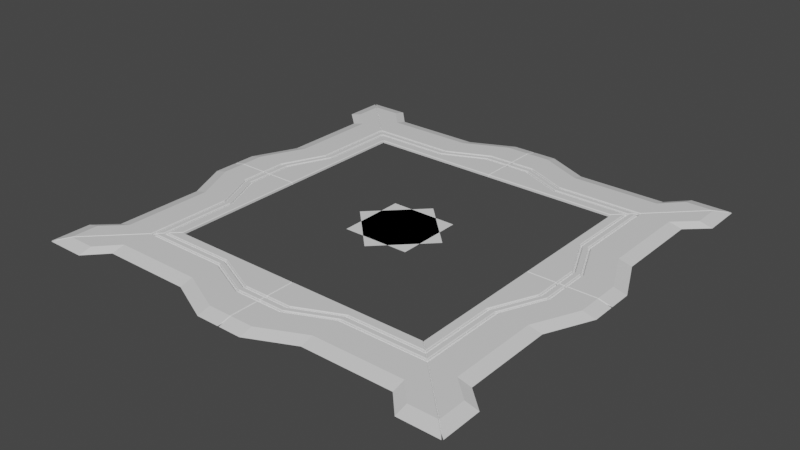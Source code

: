 # Source: 8x8_Trim_Square_1b.blend  (saved by Blender 3.0.42; exported with 4.5.12 LTS)
import bpy
from mathutils import Matrix  # noqa: F401  (used for matrix-valued properties, if any)

bpy.ops.wm.read_factory_settings(use_empty=True)
scene = bpy.context.scene
scene.name = 'Scene'

# ---- collections
col_collection = bpy.data.collections.new('Collection'); scene.collection.children.link(col_collection)
col_cutt = bpy.data.collections.new('cutt'); scene.collection.children.link(col_cutt)

# ---- materials (node trees are filled in below, after node groups)
mat_material = bpy.data.materials.new('Material')
mat_material.alpha_threshold = 0.0
mat_material.use_transparent_shadow = False
mat_material.line_color = (0.0, 0.0, 0.0, 1.0)

# ---- material node trees
mat_material.use_nodes = True; mat_material.node_tree.nodes.clear()
_N = mat_material.node_tree.nodes; _L = mat_material.node_tree.links
n0 = _N.new('ShaderNodeOutputMaterial'); n0.name = 'Material Output'; n0.location = (300, 300)
n1 = _N.new('ShaderNodeBsdfPrincipled'); n1.name = 'Principled BSDF'; n1.location = (10, 300)
n1.distribution = 'GGX'
n1.subsurface_method = 'RANDOM_WALK_SKIN'
n1.inputs[2].default_value = 0.4
n1.inputs[3].default_value = 1.45
n1.inputs[27].default_value = (0.0, 0.0, 0.0, 1.0)
n1.inputs[28].default_value = 1.0
_L.new(n1.outputs[0], n0.inputs[0])
n0.is_active_output = True

# ---- world
world_world = bpy.data.worlds.new('World'); scene.world = world_world
world_world.use_nodes = True; world_world.node_tree.nodes.clear()
_N = world_world.node_tree.nodes; _L = world_world.node_tree.links
n0 = _N.new('ShaderNodeOutputWorld'); n0.name = 'World Output'; n0.location = (300, 300)
n1 = _N.new('ShaderNodeBackground'); n1.name = 'Background'; n1.location = (10, 300)
n1.inputs[0].default_value = (0.05088, 0.05088, 0.05088, 1.0)
_L.new(n1.outputs[0], n0.inputs[0])
n0.is_active_output = True
world_world.color = (0.05088, 0.05088, 0.05088)
world_world.use_sun_shadow = False
world_world.sun_shadow_jitter_overblur = 0.0

# ---- meshes
me_cube = bpy.data.meshes.new('Cube')
me_cube.from_pydata([(6.0, 10.0, 0.1), (6.4, 10.4, 1.49e-08), (4.0, 8.0, 0.1), (4.0, 8.0, 1.49e-08), (0.0, 10.0, 0.1), (0.0, 10.4, 1.49e-08), (0.0, 8.0, 0.1), (0.0, 8.0, 1.49e-08), (0.0, 9.4, 1.49e-08), (5.4, 9.4, 0.1), (0.0, 9.4, 0.1), (5.4, 9.4, 1.49e-08), (2.0, 9.4, 0.1), (5.18, 10.0, 0.1), (0.7, 10.0, 0.1), (0.7, 10.4, 1.49e-08), (5.18, 10.4, 1.49e-08), (2.0, 9.8, 1.49e-08), (4.623, 9.4, 0.1), (4.623, 9.8, 1.49e-08), (4.623, 8.623, 1.49e-08), (4.623, 8.623, 0.1), (2.0, 8.0, 0.1), (2.0, 8.0, 1.49e-08)], [], [(8, 10, 4, 5), (6, 7, 23, 22), (11, 9, 21, 20), (1, 0, 9, 11), (0, 1, 16, 13), (5, 4, 14, 15), (7, 6, 10, 8), (19, 16, 1, 11, 20), (7, 8, 5, 15, 17, 23), (19, 17, 12, 18), (14, 12, 17, 15), (16, 19, 18, 13), (18, 21, 9, 0, 13), (20, 21, 2, 3), (10, 6, 22, 12, 14, 4), (23, 17, 19, 20, 3), (12, 22, 2, 21, 18), (22, 23, 3, 2)])
_uv = me_cube.uv_layers.new(name='UVMap')
_uv.uv.foreach_set('vector', [0.375, 0.175, 0.625, 0.175, 0.625, 0.25, 0.375, 0.25, 0.625, 1.0, 0.375, 1.0, 0.375, 0.875, 0.625, 0.875, 0.375, 0.575, 0.625, 0.575, 0.625, 0.6722, 0.375, 0.6722, 0.375, 0.5, 0.625, 0.5, 0.625, 0.575, 0.375, 0.575, 0.625, 0.5, 0.375, 0.5, 0.375, 0.4658, 0.625, 0.4658, 0.375, 0.25, 0.625, 0.25, 0.625, 0.2792, 0.375, 0.2792, 0.375, 0.0, 0.625, 0.0, 0.625, 0.175, 0.375, 0.175, 0.339, 0.575, 0.3408, 0.5, 0.375, 0.5, 0.375, 0.575, 0.375, 0.6722, 0.125, 0.75, 0.125, 0.575, 0.125, 0.5, 0.1542, 0.5, 0.2176, 0.575, 0.25, 0.75, 0.475, 0.0, 0.475, 0.25, 0.525, 0.25, 0.525, 0.0, 0.525, 0.5, 0.525, 0.25, 0.475, 0.25, 0.475, 0.5, 0.475, 0.9015, 0.475, 1.0, 0.525, 1.0, 0.525, 0.9015, 0.661, 0.575, 0.625, 0.6722, 0.625, 0.575, 0.625, 0.5, 0.6592, 0.5, 0.375, 0.6722, 0.625, 0.6722, 0.625, 0.75, 0.375, 0.75, 0.875, 0.575, 0.875, 0.75, 0.75, 0.75, 0.7824, 0.575, 0.8458, 0.5, 0.875, 0.5, 0.25, 0.75, 0.2176, 0.575, 0.339, 0.575, 0.375, 0.6722, 0.375, 0.75, 0.7824, 0.575, 0.75, 0.75, 0.625, 0.75, 0.625, 0.6722, 0.661, 0.575, 0.625, 0.875, 0.375, 0.875, 0.375, 0.75, 0.625, 0.75])
me_cube.materials.append(mat_material)
me_cube.use_remesh_preserve_volume = False
me_cube.use_remesh_preserve_attributes = False
me_cube.use_mirror_vertex_groups = False
me_cube.update()
me_plane = bpy.data.meshes.new('Plane')
me_plane.from_pydata([(-1.0, -1.0, 0.0), (1.0, -1.0, 0.0), (-1.0, 1.0, 0.0), (1.0, 1.0, 0.0)], [], [(0, 1, 3, 2)])
_uv = me_plane.uv_layers.new(name='UVMap')
_uv.uv.foreach_set('vector', [0.0, 0.0, 1.0, 0.0, 1.0, 1.0, 0.0, 1.0])
me_plane.use_remesh_fix_poles = True
me_plane.use_remesh_preserve_attributes = False
me_plane.update()
me_plane_001 = bpy.data.meshes.new('Plane.001')
me_plane_001.from_pydata([(-1.0, -1.0, 0.0), (1.0, -1.0, 0.0), (-1.0, 1.0, 0.0), (1.0, 1.0, 0.0)], [], [(0, 1, 3, 2)])
_uv = me_plane_001.uv_layers.new(name='UVMap')
_uv.uv.foreach_set('vector', [0.0, 0.0, 1.0, 0.0, 1.0, 1.0, 0.0, 1.0])
me_plane_001.use_remesh_fix_poles = True
me_plane_001.use_remesh_preserve_attributes = False
me_plane_001.update()
me_cylinder = bpy.data.meshes.new('Cylinder')
me_cylinder.from_pydata([(1.907e-06, 0.5, -1.0), (1.907e-06, 0.5, 1.0), (0.3536, 0.3536, -1.0), (0.3536, 0.3536, 1.0), (0.5, -2.384e-07, -1.0), (0.5, -2.384e-07, 1.0), (0.3536, -0.3536, -1.0), (0.3536, -0.3536, 1.0), (1.907e-06, -0.5, -1.0), (1.907e-06, -0.5, 1.0), (-0.3536, -0.3536, -1.0), (-0.3536, -0.3536, 1.0), (-0.5, -2.384e-07, -1.0), (-0.5, -2.384e-07, 1.0), (-0.3536, 0.3536, -1.0), (-0.3536, 0.3536, 1.0), (13.18, -5.554, -1.0), (13.18, -5.554, 1.0), (13.54, -5.7, -1.0), (13.54, -5.7, 1.0), (13.68, -6.054, -1.0), (13.68, -6.054, 1.0), (13.54, -6.407, -1.0), (13.54, -6.407, 1.0), (13.18, -6.554, -1.0), (13.18, -6.554, 1.0), (12.83, -6.407, -1.0), (12.83, -6.407, 1.0), (12.68, -6.054, -1.0), (12.68, -6.054, 1.0), (12.83, -5.7, -1.0), (12.83, -5.7, 1.0), (45.01, -5.749, -1.0), (45.01, -5.749, 1.0), (45.37, -5.896, -1.0), (45.37, -5.896, 1.0), (45.51, -6.249, -1.0), (45.51, -6.249, 1.0), (45.37, -6.603, -1.0), (45.37, -6.603, 1.0), (45.01, -6.749, -1.0), (45.01, -6.749, 1.0), (44.66, -6.603, -1.0), (44.66, -6.603, 1.0), (44.51, -6.249, -1.0), (44.51, -6.249, 1.0), (44.66, -5.896, -1.0), (44.66, -5.896, 1.0), (54.09, 1.184, -1.0), (54.09, 1.184, 1.0), (54.45, 1.037, -1.0), (54.45, 1.037, 1.0), (54.59, 0.6835, -1.0), (54.59, 0.6835, 1.0), (54.45, 0.33, -1.0), (54.45, 0.33, 1.0), (54.09, 0.1835, -1.0), (54.09, 0.1835, 1.0), (53.74, 0.33, -1.0), (53.74, 0.33, 1.0), (53.59, 0.6835, -1.0), (53.59, 0.6835, 1.0), (53.74, 1.037, -1.0), (53.74, 1.037, 1.0)], [], [(0, 1, 3, 2), (2, 3, 5, 4), (4, 5, 7, 6), (6, 7, 9, 8), (8, 9, 11, 10), (10, 11, 13, 12), (3, 1, 15, 13, 11, 9, 7, 5), (12, 13, 15, 14), (14, 15, 1, 0), (0, 2, 4, 6, 8, 10, 12, 14), (16, 17, 19, 18), (18, 19, 21, 20), (20, 21, 23, 22), (22, 23, 25, 24), (24, 25, 27, 26), (26, 27, 29, 28), (19, 17, 31, 29, 27, 25, 23, 21), (28, 29, 31, 30), (30, 31, 17, 16), (16, 18, 20, 22, 24, 26, 28, 30), (32, 33, 35, 34), (34, 35, 37, 36), (36, 37, 39, 38), (38, 39, 41, 40), (40, 41, 43, 42), (42, 43, 45, 44), (35, 33, 47, 45, 43, 41, 39, 37), (44, 45, 47, 46), (46, 47, 33, 32), (32, 34, 36, 38, 40, 42, 44, 46), (48, 49, 51, 50), (50, 51, 53, 52), (52, 53, 55, 54), (54, 55, 57, 56), (56, 57, 59, 58), (58, 59, 61, 60), (51, 49, 63, 61, 59, 57, 55, 53), (60, 61, 63, 62), (62, 63, 49, 48), (48, 50, 52, 54, 56, 58, 60, 62)])
_uv = me_cylinder.uv_layers.new(name='UVMap')
_uv.uv.foreach_set('vector', [1.0, 0.5, 1.0, 1.0, 0.875, 1.0, 0.875, 0.5, 0.875, 0.5, 0.875, 1.0, 0.75, 1.0, 0.75, 0.5, 0.75, 0.5, 0.75, 1.0, 0.625, 1.0, 0.625, 0.5, 0.625, 0.5, 0.625, 1.0, 0.5, 1.0, 0.5, 0.5, 0.5, 0.5, 0.5, 1.0, 0.375, 1.0, 0.375, 0.5, 0.375, 0.5, 0.375, 1.0, 0.25, 1.0, 0.25, 0.5, 0.4197, 0.4197, 0.25, 0.49, 0.08029, 0.4197, 0.01, 0.25, 0.08029, 0.08029, 0.25, 0.01, 0.4197, 0.08029, 0.49, 0.25, 0.25, 0.5, 0.25, 1.0, 0.125, 1.0, 0.125, 0.5, 0.125, 0.5, 0.125, 1.0, 0.0, 1.0, 0.0, 0.5, 0.75, 0.49, 0.9197, 0.4197, 0.99, 0.25, 0.9197, 0.08029, 0.75, 0.01, 0.5803, 0.08029, 0.51, 0.25, 0.5803, 0.4197, 1.0, 0.5, 1.0, 1.0, 0.875, 1.0, 0.875, 0.5, 0.875, 0.5, 0.875, 1.0, 0.75, 1.0, 0.75, 0.5, 0.75, 0.5, 0.75, 1.0, 0.625, 1.0, 0.625, 0.5, 0.625, 0.5, 0.625, 1.0, 0.5, 1.0, 0.5, 0.5, 0.5, 0.5, 0.5, 1.0, 0.375, 1.0, 0.375, 0.5, 0.375, 0.5, 0.375, 1.0, 0.25, 1.0, 0.25, 0.5, 0.4197, 0.4197, 0.25, 0.49, 0.08029, 0.4197, 0.01, 0.25, 0.08029, 0.08029, 0.25, 0.01, 0.4197, 0.08029, 0.49, 0.25, 0.25, 0.5, 0.25, 1.0, 0.125, 1.0, 0.125, 0.5, 0.125, 0.5, 0.125, 1.0, 0.0, 1.0, 0.0, 0.5, 0.75, 0.49, 0.9197, 0.4197, 0.99, 0.25, 0.9197, 0.08029, 0.75, 0.01, 0.5803, 0.08029, 0.51, 0.25, 0.5803, 0.4197, 1.0, 0.5, 1.0, 1.0, 0.875, 1.0, 0.875, 0.5, 0.875, 0.5, 0.875, 1.0, 0.75, 1.0, 0.75, 0.5, 0.75, 0.5, 0.75, 1.0, 0.625, 1.0, 0.625, 0.5, 0.625, 0.5, 0.625, 1.0, 0.5, 1.0, 0.5, 0.5, 0.5, 0.5, 0.5, 1.0, 0.375, 1.0, 0.375, 0.5, 0.375, 0.5, 0.375, 1.0, 0.25, 1.0, 0.25, 0.5, 0.4197, 0.4197, 0.25, 0.49, 0.08029, 0.4197, 0.01, 0.25, 0.08029, 0.08029, 0.25, 0.01, 0.4197, 0.08029, 0.49, 0.25, 0.25, 0.5, 0.25, 1.0, 0.125, 1.0, 0.125, 0.5, 0.125, 0.5, 0.125, 1.0, 0.0, 1.0, 0.0, 0.5, 0.75, 0.49, 0.9197, 0.4197, 0.99, 0.25, 0.9197, 0.08029, 0.75, 0.01, 0.5803, 0.08029, 0.51, 0.25, 0.5803, 0.4197, 1.0, 0.5, 1.0, 1.0, 0.875, 1.0, 0.875, 0.5, 0.875, 0.5, 0.875, 1.0, 0.75, 1.0, 0.75, 0.5, 0.75, 0.5, 0.75, 1.0, 0.625, 1.0, 0.625, 0.5, 0.625, 0.5, 0.625, 1.0, 0.5, 1.0, 0.5, 0.5, 0.5, 0.5, 0.5, 1.0, 0.375, 1.0, 0.375, 0.5, 0.375, 0.5, 0.375, 1.0, 0.25, 1.0, 0.25, 0.5, 0.4197, 0.4197, 0.25, 0.49, 0.08029, 0.4197, 0.01, 0.25, 0.08029, 0.08029, 0.25, 0.01, 0.4197, 0.08029, 0.49, 0.25, 0.25, 0.5, 0.25, 1.0, 0.125, 1.0, 0.125, 0.5, 0.125, 0.5, 0.125, 1.0, 0.0, 1.0, 0.0, 0.5, 0.75, 0.49, 0.9197, 0.4197, 0.99, 0.25, 0.9197, 0.08029, 0.75, 0.01, 0.5803, 0.08029, 0.51, 0.25, 0.5803, 0.4197])
me_cylinder.use_remesh_fix_poles = True
me_cylinder.use_remesh_preserve_attributes = False
me_cylinder.update()
me_cube_001 = bpy.data.meshes.new('Cube.001')
me_cube_001.from_pydata([(-1.0, -1.0, -1.0), (-1.0, -1.0, 1.0), (-1.0, 1.0, -1.0), (-1.0, 1.0, 1.0), (1.0, -1.0, -1.0), (1.0, -1.0, 1.0), (1.0, 1.0, -1.0), (1.0, 1.0, 1.0)], [], [(0, 1, 3, 2), (2, 3, 7, 6), (6, 7, 5, 4), (4, 5, 1, 0), (2, 6, 4, 0), (7, 3, 1, 5)])
_uv = me_cube_001.uv_layers.new(name='UVMap')
_uv.uv.foreach_set('vector', [0.375, 0.0, 0.625, 0.0, 0.625, 0.25, 0.375, 0.25, 0.375, 0.25, 0.625, 0.25, 0.625, 0.5, 0.375, 0.5, 0.375, 0.5, 0.625, 0.5, 0.625, 0.75, 0.375, 0.75, 0.375, 0.75, 0.625, 0.75, 0.625, 1.0, 0.375, 1.0, 0.125, 0.5, 0.375, 0.5, 0.375, 0.75, 0.125, 0.75, 0.625, 0.5, 0.875, 0.5, 0.875, 0.75, 0.625, 0.75])
me_cube_001.use_remesh_fix_poles = True
me_cube_001.use_remesh_preserve_attributes = False
me_cube_001.update()
me_cube_002 = bpy.data.meshes.new('Cube.002')
me_cube_002.from_pydata([(-1.077, -1.077, -1.0), (-1.077, -1.077, 1.0), (-2.931, 0.7778, -1.0), (-2.931, 0.7778, 1.0), (1.0, -1.0, -1.0), (1.0, -1.0, 1.0), (-3.426, 2.121, -1.0), (-3.426, 2.121, 1.0)], [], [(0, 1, 3, 2), (2, 3, 7, 6), (6, 7, 5, 4), (4, 5, 1, 0), (2, 6, 4, 0), (7, 3, 1, 5)])
_uv = me_cube_002.uv_layers.new(name='UVMap')
_uv.uv.foreach_set('vector', [0.375, 0.0, 0.625, 0.0, 0.625, 0.25, 0.375, 0.25, 0.375, 0.25, 0.625, 0.25, 0.625, 0.5, 0.375, 0.5, 0.375, 0.5, 0.625, 0.5, 0.625, 0.75, 0.375, 0.75, 0.375, 0.75, 0.625, 0.75, 0.625, 1.0, 0.375, 1.0, 0.125, 0.5, 0.375, 0.5, 0.375, 0.75, 0.125, 0.75, 0.625, 0.5, 0.875, 0.5, 0.875, 0.75, 0.625, 0.75])
me_cube_002.use_remesh_fix_poles = True
me_cube_002.use_remesh_preserve_attributes = False
me_cube_002.update()
me_cube_003 = bpy.data.meshes.new('Cube.003')
me_cube_003.from_pydata([(-19.07, -0.3256, -1.263), (-19.07, -0.1068, 1.572), (-19.07, 0.4365, -1.263), (-19.07, 0.4365, 1.572), (0.6512, -4.927, -1.263), (0.6512, -4.708, 1.572), (0.6512, -4.165, -1.263), (0.6512, -4.165, 1.572), (-19.9, -2.173, -0.8927), (-19.9, -1.954, 1.572), (-19.9, -1.411, -0.8927), (-19.9, -1.411, 1.572), (0.7839, -6.774, -0.8927), (0.7839, -6.555, 1.572), (0.7839, -6.012, -0.8927), (0.7839, -6.012, 1.572), (-8.268, -2.173, -0.8927), (-2.983, -6.774, -0.8927), (-8.268, 0.4365, 1.572), (-2.983, -4.165, 1.572), (-2.983, -4.708, 1.572), (-8.268, -0.1068, 1.572), (-2.983, -4.165, -1.263), (-8.268, 0.4365, -1.263), (-8.268, -1.411, 1.572), (-2.983, -6.012, 1.572), (-8.268, -0.3256, -1.263), (-2.983, -4.927, -1.263), (-2.983, -6.555, 1.572), (-8.268, -1.954, 1.572), (-2.983, -6.012, -0.8927), (-8.268, -1.411, -0.8927)], [], [(0, 1, 3, 2), (2, 3, 18, 23), (6, 7, 5, 4), (4, 5, 20, 27), (2, 23, 26, 0), (7, 19, 20, 5), (8, 9, 11, 10), (10, 11, 24, 31), (14, 15, 13, 12), (12, 13, 28, 17), (10, 31, 16, 8), (15, 25, 28, 13), (28, 25, 24, 29), (29, 24, 11, 9), (23, 18, 19, 22), (22, 19, 7, 6), (20, 19, 18, 21), (21, 18, 3, 1), (17, 28, 29, 16), (16, 29, 9, 8), (27, 20, 21, 26), (26, 21, 1, 0), (16, 31, 30, 17), (17, 30, 14, 12), (31, 24, 25, 30), (30, 25, 15, 14), (26, 23, 22, 27), (27, 22, 6, 4)])
_uv = me_cube_003.uv_layers.new(name='UVMap')
_uv.uv.foreach_set('vector', [0.375, 0.0, 0.625, 0.0, 0.625, 0.25, 0.375, 0.25, 0.375, 0.25, 0.625, 0.25, 0.625, 0.3869, 0.375, 0.3869, 0.375, 0.5, 0.625, 0.5, 0.625, 0.75, 0.375, 0.75, 0.375, 0.75, 0.625, 0.75, 0.625, 0.7961, 0.375, 0.7961, 0.125, 0.5, 0.2619, 0.5, 0.2619, 0.75, 0.125, 0.75, 0.625, 0.5, 0.6711, 0.5, 0.6711, 0.75, 0.625, 0.75, 0.375, 0.0, 0.625, 0.0, 0.625, 0.25, 0.375, 0.25, 0.375, 0.25, 0.625, 0.25, 0.625, 0.3906, 0.375, 0.3906, 0.375, 0.5, 0.625, 0.5, 0.625, 0.75, 0.375, 0.75, 0.375, 0.75, 0.625, 0.75, 0.625, 0.7955, 0.375, 0.7955, 0.125, 0.5, 0.2656, 0.5, 0.2656, 0.75, 0.125, 0.75, 0.625, 0.5, 0.6705, 0.5, 0.6705, 0.75, 0.625, 0.75, 0.6705, 0.75, 0.6705, 0.5, 0.7344, 0.5, 0.7344, 0.75, 0.7344, 0.75, 0.7344, 0.5, 0.875, 0.5, 0.875, 0.75, 0.375, 0.3869, 0.625, 0.3869, 0.625, 0.4539, 0.375, 0.4539, 0.375, 0.4539, 0.625, 0.4539, 0.625, 0.5, 0.375, 0.5, 0.6711, 0.75, 0.6711, 0.5, 0.7381, 0.5, 0.7381, 0.75, 0.7381, 0.75, 0.7381, 0.5, 0.875, 0.5, 0.875, 0.75, 0.375, 0.7955, 0.625, 0.7955, 0.625, 0.8594, 0.375, 0.8594, 0.375, 0.8594, 0.625, 0.8594, 0.625, 1.0, 0.375, 1.0, 0.375, 0.7961, 0.625, 0.7961, 0.625, 0.8631, 0.375, 0.8631, 0.375, 0.8631, 0.625, 0.8631, 0.625, 1.0, 0.375, 1.0, 0.2656, 0.75, 0.2656, 0.5, 0.3295, 0.5, 0.3295, 0.75, 0.3295, 0.75, 0.3295, 0.5, 0.375, 0.5, 0.375, 0.75, 0.375, 0.3906, 0.625, 0.3906, 0.625, 0.4545, 0.375, 0.4545, 0.375, 0.4545, 0.625, 0.4545, 0.625, 0.5, 0.375, 0.5, 0.2619, 0.75, 0.2619, 0.5, 0.3289, 0.5, 0.3289, 0.75, 0.3289, 0.75, 0.3289, 0.5, 0.375, 0.5, 0.375, 0.75])
me_cube_003.use_remesh_fix_poles = True
me_cube_003.use_remesh_preserve_attributes = False
me_cube_003.update()

# ---- objects
ob_cube = bpy.data.objects.new('Cube', me_cube)
ob_plane = bpy.data.objects.new('Plane', me_plane)
ob_45 = bpy.data.objects.new('45', me_plane_001)
ob_cylinder = bpy.data.objects.new('Cylinder', me_cylinder)
ob_cube_001 = bpy.data.objects.new('Cube.001', me_cube_001)
ob_cube_002 = bpy.data.objects.new('Cube.002', me_cube_002)
ob_cube_003 = bpy.data.objects.new('Cube.003', me_cube_003)

# ---- transforms, parenting, visibility, modifiers, constraints
ob_cube.location = (0.0, -4.0, 0.0)
ob_cube.lock_rotations_4d = False
ob_cube.empty_display_type = 'ARROWS'
ob_cube.lineart.crease_threshold = 0.0
_m = ob_cube.modifiers.new('BTool_Cube.003', 'BOOLEAN')
_m.object = ob_cube_003
_m = ob_cube.modifiers.new('Bevel', 'BEVEL')
_m.width = 0.02
_m.width_pct = 0.02
_m = ob_cube.modifiers.new('Mirror', 'MIRROR')
_m.use_axis = (True, True, False)
_m.use_bisect_axis = (True, True, False)
_m.mirror_object = ob_plane
_m = ob_cube.modifiers.new('Mirror.001', 'MIRROR')
_m.mirror_object = ob_45
ob_plane.location = (0.0, 0.0, 0.0)
ob_45.location = (0.0, 0.0, 0.0)
ob_45.rotation_euler = (0.0, -0.0, 0.7854)
ob_cylinder.location = (0.6727, 5.737, 0.07267)
ob_cylinder.scale = (0.08744, 0.08744, 0.08744)
ob_cylinder.hide_render = True
ob_cylinder.visible_camera = False
ob_cylinder.visible_diffuse = False
ob_cylinder.visible_glossy = False
ob_cylinder.visible_transmission = False
ob_cylinder.visible_volume_scatter = False
ob_cylinder.display_type = 'SOLID'
_m = ob_cylinder.modifiers.new('Mirror.001', 'MIRROR')
_m.use_axis = (True, True, False)
_m.use_bisect_axis = (True, True, False)
_m.mirror_object = ob_plane
_m = ob_cylinder.modifiers.new('Mirror', 'MIRROR')
_m.use_axis = (True, True, False)
_m.use_bisect_axis = (True, True, False)
_m.mirror_object = ob_45
ob_cube_001.location = (6.223, 6.223, 0.0)
ob_cube_001.rotation_euler = (0.0, -0.0, 0.7854)
ob_cube_001.hide_render = True
ob_cube_001.visible_camera = False
ob_cube_001.visible_diffuse = False
ob_cube_001.visible_glossy = False
ob_cube_001.visible_transmission = False
ob_cube_001.visible_volume_scatter = False
ob_cube_001.display_type = 'BOUNDS'
ob_cube_002.location = (4.623, 6.923, 0.0)
ob_cube_002.rotation_euler = (0.0, -0.0, 0.7854)
ob_cube_002.hide_render = True
ob_cube_002.visible_camera = False
ob_cube_002.visible_diffuse = False
ob_cube_002.visible_glossy = False
ob_cube_002.visible_transmission = False
ob_cube_002.visible_volume_scatter = False
ob_cube_002.display_type = 'BOUNDS'
ob_cube_003.location = (0.0, 4.333, 0.4096)
ob_cube_003.scale = (-0.2443, -0.1247, -0.2443)
ob_cube_003.hide_render = True
ob_cube_003.visible_camera = False
ob_cube_003.visible_diffuse = False
ob_cube_003.visible_glossy = False
ob_cube_003.visible_transmission = False
ob_cube_003.visible_volume_scatter = False
ob_cube_003.display_type = 'BOUNDS'

# ---- collection membership
col_collection.objects.link(ob_cube)
col_collection.objects.link(ob_plane)
col_collection.objects.link(ob_45)
col_collection.objects.link(ob_cylinder)
col_cutt.objects.link(ob_cube_001)
col_cutt.objects.link(ob_cube_002)
col_cutt.objects.link(ob_cube_003)

# ---- scene / render settings (as saved in the file)
scene.frame_start = 1; scene.frame_end = 250; scene.frame_set(1)
scene.render.engine = 'BLENDER_EEVEE_NEXT'
scene.cycles.sampling_pattern = 'TABULATED_SOBOL'
scene.cycles.use_light_tree = False
scene.view_settings.view_transform = 'Filmic'
bpy.context.view_layer.update()

# ---- added for rendering (the .blend has no active camera and no usable light): camera, sun
cam_auto = bpy.data.cameras.new('AutoCamera')
cam_auto.lens = 50.0
cam_auto.sensor_width = 36.0
cam_auto.clip_end = 1000.0
ob_auto_camera = bpy.data.objects.new('AutoCamera', cam_auto)
scene.collection.objects.link(ob_auto_camera)
ob_auto_camera.location = (16.6963, -20.0355, 13.407)
ob_auto_camera.rotation_euler = (1.09748, -7.21219e-08, 0.694738)
scene.camera = ob_auto_camera
light_auto_sun = bpy.data.lights.new('AutoSun', 'SUN')
light_auto_sun.energy = 3.0
light_auto_sun.angle = 0.0523599
ob_auto_sun = bpy.data.objects.new('AutoSun', light_auto_sun)
scene.collection.objects.link(ob_auto_sun)
ob_auto_sun.rotation_euler = (0.872665, 0.174533, 0.523599)
bpy.context.view_layer.update()
